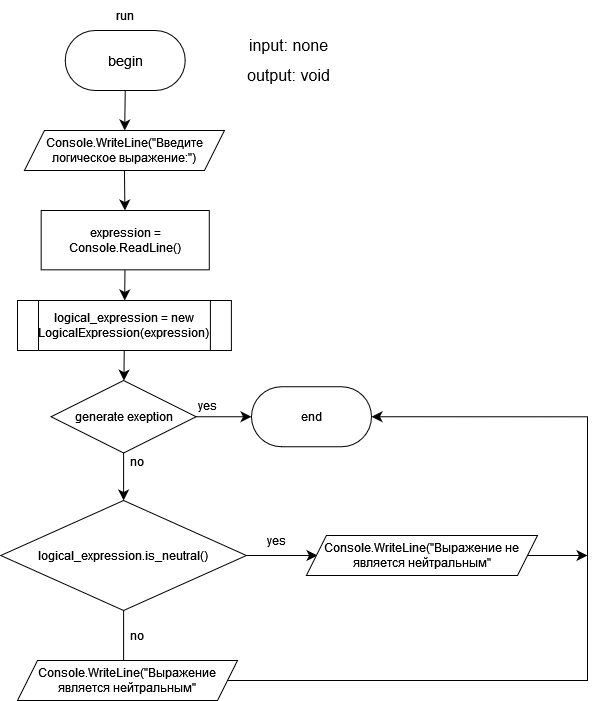

The diagram above was exported from draw.io. Its source (the exported page's mxGraphModel, read from the mxfile embedded in the PNG):
<mxGraphModel dx="712" dy="755" grid="1" gridSize="10" guides="1" tooltips="1" connect="1" arrows="1" fold="1" page="1" pageScale="1" pageWidth="827" pageHeight="1169" math="0" shadow="0">
  <root>
    <mxCell id="0" />
    <mxCell id="1" parent="0" />
    <mxCell id="DPosSspw80nLbzXJN4SF-5" style="edgeStyle=none;curved=1;rounded=0;orthogonalLoop=1;jettySize=auto;html=1;exitX=0.5;exitY=1;exitDx=0;exitDy=0;fontSize=12;startSize=8;endSize=8;" edge="1" parent="1" source="AnDvv5WrDbIm7WwdHqyj-1" target="DPosSspw80nLbzXJN4SF-1">
      <mxGeometry relative="1" as="geometry" />
    </mxCell>
    <mxCell id="AnDvv5WrDbIm7WwdHqyj-1" value="&lt;font face=&quot;Helvetica&quot; style=&quot;font-size: 14px;&quot;&gt;begin&lt;/font&gt;" style="rounded=1;whiteSpace=wrap;html=1;arcSize=50;" parent="1" vertex="1">
      <mxGeometry x="107.73" y="120" width="120" height="60" as="geometry" />
    </mxCell>
    <mxCell id="AnDvv5WrDbIm7WwdHqyj-2" value="run" style="text;html=1;align=center;verticalAlign=middle;whiteSpace=wrap;rounded=0;" parent="1" vertex="1">
      <mxGeometry x="137.73" y="90" width="60" height="30" as="geometry" />
    </mxCell>
    <mxCell id="AnDvv5WrDbIm7WwdHqyj-14" value="" style="edgeStyle=none;curved=1;rounded=0;orthogonalLoop=1;jettySize=auto;html=1;fontSize=12;startSize=8;endSize=8;" parent="1" source="AnDvv5WrDbIm7WwdHqyj-4" target="IWVYQVJm-MFsNxMFOjV2-1" edge="1">
      <mxGeometry relative="1" as="geometry">
        <mxPoint x="294.85" y="314.8590123570639" as="targetPoint" />
      </mxGeometry>
    </mxCell>
    <mxCell id="AnDvv5WrDbIm7WwdHqyj-4" value="expression = Console.ReadLine()" style="whiteSpace=wrap;html=1;" parent="1" vertex="1">
      <mxGeometry x="83.66999999999999" y="300" width="168.12" height="59.34" as="geometry" />
    </mxCell>
    <mxCell id="AnDvv5WrDbIm7WwdHqyj-13" value="" style="edgeStyle=none;curved=1;rounded=0;orthogonalLoop=1;jettySize=auto;html=1;fontSize=12;startSize=8;endSize=8;" parent="1" source="IWVYQVJm-MFsNxMFOjV2-1" target="AnDvv5WrDbIm7WwdHqyj-12" edge="1">
      <mxGeometry relative="1" as="geometry">
        <mxPoint x="348.29485741800863" y="349.34000000000015" as="sourcePoint" />
      </mxGeometry>
    </mxCell>
    <mxCell id="AnDvv5WrDbIm7WwdHqyj-17" value="" style="edgeStyle=none;curved=1;rounded=0;orthogonalLoop=1;jettySize=auto;html=1;fontSize=12;startSize=8;endSize=8;" parent="1" source="AnDvv5WrDbIm7WwdHqyj-12" edge="1">
      <mxGeometry relative="1" as="geometry">
        <mxPoint x="294" y="506.25" as="targetPoint" />
      </mxGeometry>
    </mxCell>
    <mxCell id="AnDvv5WrDbIm7WwdHqyj-24" value="" style="edgeStyle=none;curved=1;rounded=0;orthogonalLoop=1;jettySize=auto;html=1;fontSize=12;startSize=8;endSize=8;" parent="1" source="AnDvv5WrDbIm7WwdHqyj-12" target="AnDvv5WrDbIm7WwdHqyj-23" edge="1">
      <mxGeometry relative="1" as="geometry" />
    </mxCell>
    <mxCell id="AnDvv5WrDbIm7WwdHqyj-12" value="generate exeption" style="rhombus;whiteSpace=wrap;html=1;" parent="1" vertex="1">
      <mxGeometry x="93.60000000000001" y="470" width="145" height="72.5" as="geometry" />
    </mxCell>
    <mxCell id="AnDvv5WrDbIm7WwdHqyj-15" value="end" style="rounded=1;whiteSpace=wrap;html=1;arcSize=50;" parent="1" vertex="1">
      <mxGeometry x="294" y="476.25" width="120" height="60" as="geometry" />
    </mxCell>
    <mxCell id="AnDvv5WrDbIm7WwdHqyj-22" value="yes" style="text;html=1;align=center;verticalAlign=middle;whiteSpace=wrap;rounded=0;" parent="1" vertex="1">
      <mxGeometry x="220" y="480" width="60" height="30" as="geometry" />
    </mxCell>
    <mxCell id="AnDvv5WrDbIm7WwdHqyj-27" value="" style="edgeStyle=none;curved=1;rounded=0;orthogonalLoop=1;jettySize=auto;html=1;fontSize=12;startSize=8;endSize=8;" parent="1" source="AnDvv5WrDbIm7WwdHqyj-23" edge="1">
      <mxGeometry relative="1" as="geometry">
        <mxPoint x="166.10000000000002" y="770" as="targetPoint" />
      </mxGeometry>
    </mxCell>
    <mxCell id="AnDvv5WrDbIm7WwdHqyj-29" value="" style="edgeStyle=none;curved=1;rounded=0;orthogonalLoop=1;jettySize=auto;html=1;fontSize=12;startSize=8;endSize=8;" parent="1" source="AnDvv5WrDbIm7WwdHqyj-23" edge="1">
      <mxGeometry relative="1" as="geometry">
        <mxPoint x="360" y="645" as="targetPoint" />
      </mxGeometry>
    </mxCell>
    <mxCell id="AnDvv5WrDbIm7WwdHqyj-23" value="logical_expression.is_neutral()" style="rhombus;whiteSpace=wrap;html=1;" parent="1" vertex="1">
      <mxGeometry x="43.28999999999999" y="590" width="245.62" height="110" as="geometry" />
    </mxCell>
    <mxCell id="AnDvv5WrDbIm7WwdHqyj-25" value="no" style="text;html=1;align=center;verticalAlign=middle;whiteSpace=wrap;rounded=0;" parent="1" vertex="1">
      <mxGeometry x="150" y="536.25" width="60" height="30" as="geometry" />
    </mxCell>
    <mxCell id="IWVYQVJm-MFsNxMFOjV2-5" style="edgeStyle=none;curved=1;rounded=0;orthogonalLoop=1;jettySize=auto;html=1;exitX=1;exitY=0.5;exitDx=0;exitDy=0;fontSize=12;startSize=8;endSize=8;" parent="1" edge="1">
      <mxGeometry relative="1" as="geometry">
        <mxPoint x="630" y="645" as="targetPoint" />
        <mxPoint x="550" y="645" as="sourcePoint" />
      </mxGeometry>
    </mxCell>
    <mxCell id="AnDvv5WrDbIm7WwdHqyj-30" value="no" style="text;html=1;align=center;verticalAlign=middle;whiteSpace=wrap;rounded=0;" parent="1" vertex="1">
      <mxGeometry x="150" y="710" width="60" height="30" as="geometry" />
    </mxCell>
    <mxCell id="AnDvv5WrDbIm7WwdHqyj-31" value="yes" style="text;html=1;align=center;verticalAlign=middle;whiteSpace=wrap;rounded=0;" parent="1" vertex="1">
      <mxGeometry x="288.90999999999997" y="615.06" width="60" height="30" as="geometry" />
    </mxCell>
    <mxCell id="IWVYQVJm-MFsNxMFOjV2-1" value="logical_expression = new LogicalExpression(expression)" style="shape=process;whiteSpace=wrap;html=1;backgroundOutline=1;" parent="1" vertex="1">
      <mxGeometry x="60" y="390" width="213.9" height="50" as="geometry" />
    </mxCell>
    <mxCell id="IWVYQVJm-MFsNxMFOjV2-2" value="&lt;div&gt;input: none&lt;br&gt;&lt;/div&gt;" style="text;html=1;align=center;verticalAlign=middle;resizable=0;points=[];autosize=1;strokeColor=none;fillColor=none;fontSize=16;" parent="1" vertex="1">
      <mxGeometry x="280.85" y="120" width="100" height="30" as="geometry" />
    </mxCell>
    <mxCell id="IWVYQVJm-MFsNxMFOjV2-3" value="output: void" style="text;html=1;align=center;verticalAlign=middle;resizable=0;points=[];autosize=1;strokeColor=none;fillColor=none;fontSize=16;" parent="1" vertex="1">
      <mxGeometry x="275.85" y="150" width="110" height="30" as="geometry" />
    </mxCell>
    <mxCell id="IWVYQVJm-MFsNxMFOjV2-4" style="edgeStyle=orthogonalEdgeStyle;rounded=0;orthogonalLoop=1;jettySize=auto;html=1;exitX=1;exitY=0.5;exitDx=0;exitDy=0;entryX=1;entryY=0.5;entryDx=0;entryDy=0;fontSize=12;startSize=8;endSize=8;" parent="1" source="DPosSspw80nLbzXJN4SF-7" target="AnDvv5WrDbIm7WwdHqyj-15" edge="1">
      <mxGeometry relative="1" as="geometry">
        <Array as="points">
          <mxPoint x="630" y="770" />
          <mxPoint x="630" y="506" />
        </Array>
        <mxPoint x="259.69000000000005" y="820" as="sourcePoint" />
      </mxGeometry>
    </mxCell>
    <mxCell id="DPosSspw80nLbzXJN4SF-3" style="edgeStyle=none;curved=1;rounded=0;orthogonalLoop=1;jettySize=auto;html=1;exitX=0.5;exitY=1;exitDx=0;exitDy=0;fontSize=12;startSize=8;endSize=8;" edge="1" parent="1" source="DPosSspw80nLbzXJN4SF-1" target="AnDvv5WrDbIm7WwdHqyj-4">
      <mxGeometry relative="1" as="geometry" />
    </mxCell>
    <mxCell id="DPosSspw80nLbzXJN4SF-1" value="Console.WriteLine(&quot;Введите логическое выражение:&quot;)" style="shape=parallelogram;perimeter=parallelogramPerimeter;whiteSpace=wrap;html=1;fixedSize=1;" vertex="1" parent="1">
      <mxGeometry x="66.94999999999999" y="220" width="200" height="40" as="geometry" />
    </mxCell>
    <mxCell id="DPosSspw80nLbzXJN4SF-6" value="Console.WriteLine(&quot;Выражение не является нейтральным&quot;" style="shape=parallelogram;perimeter=parallelogramPerimeter;whiteSpace=wrap;html=1;fixedSize=1;" vertex="1" parent="1">
      <mxGeometry x="348.91" y="625" width="231.09" height="40" as="geometry" />
    </mxCell>
    <mxCell id="DPosSspw80nLbzXJN4SF-7" value="Console.WriteLine(&quot;Выражение является нейтральным&quot;" style="shape=parallelogram;perimeter=parallelogramPerimeter;whiteSpace=wrap;html=1;fixedSize=1;" vertex="1" parent="1">
      <mxGeometry x="59.99999999999999" y="750" width="220" height="40" as="geometry" />
    </mxCell>
    <mxCell id="DPosSspw80nLbzXJN4SF-8" style="edgeStyle=none;curved=1;rounded=0;orthogonalLoop=1;jettySize=auto;html=1;exitX=0;exitY=0.5;exitDx=0;exitDy=0;fontSize=12;startSize=8;endSize=8;" edge="1" parent="1" source="DPosSspw80nLbzXJN4SF-6" target="DPosSspw80nLbzXJN4SF-6">
      <mxGeometry relative="1" as="geometry" />
    </mxCell>
  </root>
</mxGraphModel>